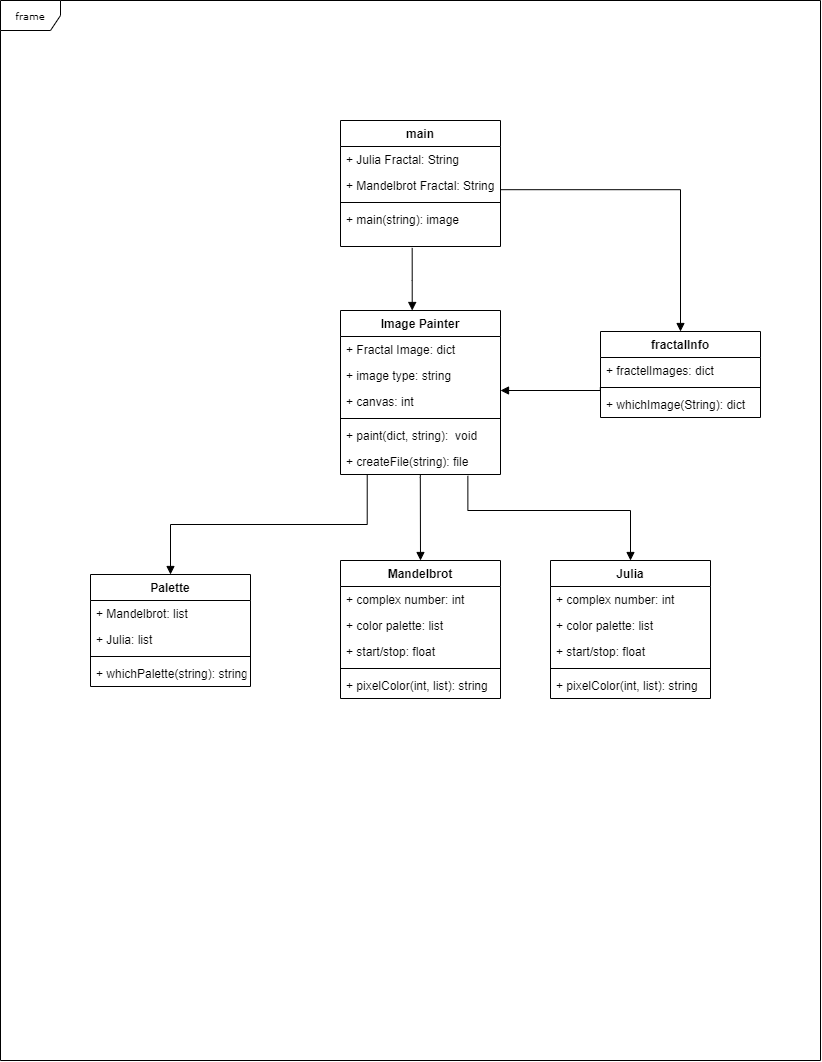

The diagram above was exported from draw.io. Its source (the exported page's mxGraphModel, read from the mxfile embedded in the PNG):
<mxGraphModel dx="1588" dy="385" grid="1" gridSize="10" guides="1" tooltips="1" connect="1" arrows="1" fold="1" page="1" pageScale="1" pageWidth="850" pageHeight="1100" background="none" math="0" shadow="0">
  <root>
    <mxCell id="0" />
    <mxCell id="1" parent="0" />
    <mxCell id="17acba5748e5396b-1" value="frame" style="shape=umlFrame;whiteSpace=wrap;html=1;rounded=0;shadow=0;comic=0;labelBackgroundColor=none;strokeWidth=1;fontFamily=Verdana;fontSize=10;align=center;" parent="1" vertex="1">
      <mxGeometry x="-70" y="10" width="820" height="1060" as="geometry" />
    </mxCell>
    <mxCell id="WgNMvvSerOXD2zlI40s--6" value="main" style="swimlane;fontStyle=1;align=center;verticalAlign=top;childLayout=stackLayout;horizontal=1;startSize=26;horizontalStack=0;resizeParent=1;resizeParentMax=0;resizeLast=0;collapsible=1;marginBottom=0;" vertex="1" parent="1">
      <mxGeometry x="270" y="130" width="160" height="126" as="geometry" />
    </mxCell>
    <mxCell id="WgNMvvSerOXD2zlI40s--7" value="+ Julia Fractal: String&#10;" style="text;strokeColor=none;fillColor=none;align=left;verticalAlign=top;spacingLeft=4;spacingRight=4;overflow=hidden;rotatable=0;points=[[0,0.5],[1,0.5]];portConstraint=eastwest;" vertex="1" parent="WgNMvvSerOXD2zlI40s--6">
      <mxGeometry y="26" width="160" height="26" as="geometry" />
    </mxCell>
    <mxCell id="WgNMvvSerOXD2zlI40s--10" value="+ Mandelbrot Fractal: String" style="text;strokeColor=none;fillColor=none;align=left;verticalAlign=top;spacingLeft=4;spacingRight=4;overflow=hidden;rotatable=0;points=[[0,0.5],[1,0.5]];portConstraint=eastwest;" vertex="1" parent="WgNMvvSerOXD2zlI40s--6">
      <mxGeometry y="52" width="160" height="26" as="geometry" />
    </mxCell>
    <mxCell id="WgNMvvSerOXD2zlI40s--8" value="" style="line;strokeWidth=1;fillColor=none;align=left;verticalAlign=middle;spacingTop=-1;spacingLeft=3;spacingRight=3;rotatable=0;labelPosition=right;points=[];portConstraint=eastwest;" vertex="1" parent="WgNMvvSerOXD2zlI40s--6">
      <mxGeometry y="78" width="160" height="8" as="geometry" />
    </mxCell>
    <mxCell id="WgNMvvSerOXD2zlI40s--9" value="+ main(string): image" style="text;strokeColor=none;fillColor=none;align=left;verticalAlign=top;spacingLeft=4;spacingRight=4;overflow=hidden;rotatable=0;points=[[0,0.5],[1,0.5]];portConstraint=eastwest;" vertex="1" parent="WgNMvvSerOXD2zlI40s--6">
      <mxGeometry y="86" width="160" height="40" as="geometry" />
    </mxCell>
    <mxCell id="WgNMvvSerOXD2zlI40s--11" value="Mandelbrot" style="swimlane;fontStyle=1;align=center;verticalAlign=top;childLayout=stackLayout;horizontal=1;startSize=26;horizontalStack=0;resizeParent=1;resizeParentMax=0;resizeLast=0;collapsible=1;marginBottom=0;" vertex="1" parent="1">
      <mxGeometry x="270" y="570" width="160" height="138" as="geometry" />
    </mxCell>
    <mxCell id="WgNMvvSerOXD2zlI40s--21" value="+ complex number: int" style="text;strokeColor=none;fillColor=none;align=left;verticalAlign=top;spacingLeft=4;spacingRight=4;overflow=hidden;rotatable=0;points=[[0,0.5],[1,0.5]];portConstraint=eastwest;" vertex="1" parent="WgNMvvSerOXD2zlI40s--11">
      <mxGeometry y="26" width="160" height="26" as="geometry" />
    </mxCell>
    <mxCell id="WgNMvvSerOXD2zlI40s--20" value="+ color palette: list" style="text;strokeColor=none;fillColor=none;align=left;verticalAlign=top;spacingLeft=4;spacingRight=4;overflow=hidden;rotatable=0;points=[[0,0.5],[1,0.5]];portConstraint=eastwest;" vertex="1" parent="WgNMvvSerOXD2zlI40s--11">
      <mxGeometry y="52" width="160" height="26" as="geometry" />
    </mxCell>
    <mxCell id="WgNMvvSerOXD2zlI40s--28" value="+ start/stop: float" style="text;strokeColor=none;fillColor=none;align=left;verticalAlign=top;spacingLeft=4;spacingRight=4;overflow=hidden;rotatable=0;points=[[0,0.5],[1,0.5]];portConstraint=eastwest;" vertex="1" parent="WgNMvvSerOXD2zlI40s--11">
      <mxGeometry y="78" width="160" height="26" as="geometry" />
    </mxCell>
    <mxCell id="WgNMvvSerOXD2zlI40s--13" value="" style="line;strokeWidth=1;fillColor=none;align=left;verticalAlign=middle;spacingTop=-1;spacingLeft=3;spacingRight=3;rotatable=0;labelPosition=right;points=[];portConstraint=eastwest;" vertex="1" parent="WgNMvvSerOXD2zlI40s--11">
      <mxGeometry y="104" width="160" height="8" as="geometry" />
    </mxCell>
    <mxCell id="WgNMvvSerOXD2zlI40s--14" value="+ pixelColor(int, list): string" style="text;strokeColor=none;fillColor=none;align=left;verticalAlign=top;spacingLeft=4;spacingRight=4;overflow=hidden;rotatable=0;points=[[0,0.5],[1,0.5]];portConstraint=eastwest;" vertex="1" parent="WgNMvvSerOXD2zlI40s--11">
      <mxGeometry y="112" width="160" height="26" as="geometry" />
    </mxCell>
    <mxCell id="WgNMvvSerOXD2zlI40s--15" value="Image Painter" style="swimlane;fontStyle=1;align=center;verticalAlign=top;childLayout=stackLayout;horizontal=1;startSize=26;horizontalStack=0;resizeParent=1;resizeParentMax=0;resizeLast=0;collapsible=1;marginBottom=0;" vertex="1" parent="1">
      <mxGeometry x="270" y="320" width="160" height="164" as="geometry" />
    </mxCell>
    <mxCell id="WgNMvvSerOXD2zlI40s--16" value="+ Fractal Image: dict" style="text;strokeColor=none;fillColor=none;align=left;verticalAlign=top;spacingLeft=4;spacingRight=4;overflow=hidden;rotatable=0;points=[[0,0.5],[1,0.5]];portConstraint=eastwest;" vertex="1" parent="WgNMvvSerOXD2zlI40s--15">
      <mxGeometry y="26" width="160" height="26" as="geometry" />
    </mxCell>
    <mxCell id="WgNMvvSerOXD2zlI40s--19" value="+ image type: string" style="text;strokeColor=none;fillColor=none;align=left;verticalAlign=top;spacingLeft=4;spacingRight=4;overflow=hidden;rotatable=0;points=[[0,0.5],[1,0.5]];portConstraint=eastwest;" vertex="1" parent="WgNMvvSerOXD2zlI40s--15">
      <mxGeometry y="52" width="160" height="26" as="geometry" />
    </mxCell>
    <mxCell id="WgNMvvSerOXD2zlI40s--25" value="+ canvas: int" style="text;strokeColor=none;fillColor=none;align=left;verticalAlign=top;spacingLeft=4;spacingRight=4;overflow=hidden;rotatable=0;points=[[0,0.5],[1,0.5]];portConstraint=eastwest;" vertex="1" parent="WgNMvvSerOXD2zlI40s--15">
      <mxGeometry y="78" width="160" height="26" as="geometry" />
    </mxCell>
    <mxCell id="WgNMvvSerOXD2zlI40s--17" value="" style="line;strokeWidth=1;fillColor=none;align=left;verticalAlign=middle;spacingTop=-1;spacingLeft=3;spacingRight=3;rotatable=0;labelPosition=right;points=[];portConstraint=eastwest;" vertex="1" parent="WgNMvvSerOXD2zlI40s--15">
      <mxGeometry y="104" width="160" height="8" as="geometry" />
    </mxCell>
    <mxCell id="WgNMvvSerOXD2zlI40s--22" value="+ paint(dict, string):  void" style="text;strokeColor=none;fillColor=none;align=left;verticalAlign=top;spacingLeft=4;spacingRight=4;overflow=hidden;rotatable=0;points=[[0,0.5],[1,0.5]];portConstraint=eastwest;" vertex="1" parent="WgNMvvSerOXD2zlI40s--15">
      <mxGeometry y="112" width="160" height="26" as="geometry" />
    </mxCell>
    <mxCell id="WgNMvvSerOXD2zlI40s--27" value="+ createFile(string): file" style="text;strokeColor=none;fillColor=none;align=left;verticalAlign=top;spacingLeft=4;spacingRight=4;overflow=hidden;rotatable=0;points=[[0,0.5],[1,0.5]];portConstraint=eastwest;" vertex="1" parent="WgNMvvSerOXD2zlI40s--15">
      <mxGeometry y="138" width="160" height="26" as="geometry" />
    </mxCell>
    <mxCell id="WgNMvvSerOXD2zlI40s--23" value="" style="endArrow=block;endFill=1;html=1;edgeStyle=orthogonalEdgeStyle;align=left;verticalAlign=top;rounded=0;exitX=0.448;exitY=1.035;exitDx=0;exitDy=0;exitPerimeter=0;" edge="1" parent="1" source="WgNMvvSerOXD2zlI40s--9" target="WgNMvvSerOXD2zlI40s--15">
      <mxGeometry x="-1" relative="1" as="geometry">
        <mxPoint x="345" y="280" as="sourcePoint" />
        <mxPoint x="505" y="280" as="targetPoint" />
        <Array as="points">
          <mxPoint x="342" y="290" />
          <mxPoint x="342" y="290" />
        </Array>
      </mxGeometry>
    </mxCell>
    <mxCell id="WgNMvvSerOXD2zlI40s--30" value="" style="endArrow=block;endFill=1;html=1;edgeStyle=orthogonalEdgeStyle;align=left;verticalAlign=top;rounded=0;exitX=0.499;exitY=0.983;exitDx=0;exitDy=0;exitPerimeter=0;entryX=0.5;entryY=0;entryDx=0;entryDy=0;" edge="1" parent="1" source="WgNMvvSerOXD2zlI40s--27" target="WgNMvvSerOXD2zlI40s--11">
      <mxGeometry x="-1" relative="1" as="geometry">
        <mxPoint x="320" y="520" as="sourcePoint" />
        <mxPoint x="480" y="520" as="targetPoint" />
        <Array as="points">
          <mxPoint x="350" y="487" />
        </Array>
      </mxGeometry>
    </mxCell>
    <mxCell id="WgNMvvSerOXD2zlI40s--32" value="Julia" style="swimlane;fontStyle=1;align=center;verticalAlign=top;childLayout=stackLayout;horizontal=1;startSize=26;horizontalStack=0;resizeParent=1;resizeParentMax=0;resizeLast=0;collapsible=1;marginBottom=0;" vertex="1" parent="1">
      <mxGeometry x="480" y="570" width="160" height="138" as="geometry" />
    </mxCell>
    <mxCell id="WgNMvvSerOXD2zlI40s--33" value="+ complex number: int" style="text;strokeColor=none;fillColor=none;align=left;verticalAlign=top;spacingLeft=4;spacingRight=4;overflow=hidden;rotatable=0;points=[[0,0.5],[1,0.5]];portConstraint=eastwest;" vertex="1" parent="WgNMvvSerOXD2zlI40s--32">
      <mxGeometry y="26" width="160" height="26" as="geometry" />
    </mxCell>
    <mxCell id="WgNMvvSerOXD2zlI40s--34" value="+ color palette: list" style="text;strokeColor=none;fillColor=none;align=left;verticalAlign=top;spacingLeft=4;spacingRight=4;overflow=hidden;rotatable=0;points=[[0,0.5],[1,0.5]];portConstraint=eastwest;" vertex="1" parent="WgNMvvSerOXD2zlI40s--32">
      <mxGeometry y="52" width="160" height="26" as="geometry" />
    </mxCell>
    <mxCell id="WgNMvvSerOXD2zlI40s--35" value="+ start/stop: float" style="text;strokeColor=none;fillColor=none;align=left;verticalAlign=top;spacingLeft=4;spacingRight=4;overflow=hidden;rotatable=0;points=[[0,0.5],[1,0.5]];portConstraint=eastwest;" vertex="1" parent="WgNMvvSerOXD2zlI40s--32">
      <mxGeometry y="78" width="160" height="26" as="geometry" />
    </mxCell>
    <mxCell id="WgNMvvSerOXD2zlI40s--36" value="" style="line;strokeWidth=1;fillColor=none;align=left;verticalAlign=middle;spacingTop=-1;spacingLeft=3;spacingRight=3;rotatable=0;labelPosition=right;points=[];portConstraint=eastwest;" vertex="1" parent="WgNMvvSerOXD2zlI40s--32">
      <mxGeometry y="104" width="160" height="8" as="geometry" />
    </mxCell>
    <mxCell id="WgNMvvSerOXD2zlI40s--37" value="+ pixelColor(int, list): string" style="text;strokeColor=none;fillColor=none;align=left;verticalAlign=top;spacingLeft=4;spacingRight=4;overflow=hidden;rotatable=0;points=[[0,0.5],[1,0.5]];portConstraint=eastwest;" vertex="1" parent="WgNMvvSerOXD2zlI40s--32">
      <mxGeometry y="112" width="160" height="26" as="geometry" />
    </mxCell>
    <mxCell id="WgNMvvSerOXD2zlI40s--38" value="" style="endArrow=block;endFill=1;html=1;edgeStyle=orthogonalEdgeStyle;align=left;verticalAlign=top;rounded=0;exitX=0.796;exitY=1.051;exitDx=0;exitDy=0;exitPerimeter=0;entryX=0.5;entryY=0;entryDx=0;entryDy=0;" edge="1" parent="1" source="WgNMvvSerOXD2zlI40s--27" target="WgNMvvSerOXD2zlI40s--32">
      <mxGeometry x="-1" relative="1" as="geometry">
        <mxPoint x="390" y="520" as="sourcePoint" />
        <mxPoint x="550" y="520" as="targetPoint" />
        <Array as="points">
          <mxPoint x="397" y="520" />
          <mxPoint x="560" y="520" />
        </Array>
      </mxGeometry>
    </mxCell>
    <mxCell id="WgNMvvSerOXD2zlI40s--40" value="Palette" style="swimlane;fontStyle=1;align=center;verticalAlign=top;childLayout=stackLayout;horizontal=1;startSize=26;horizontalStack=0;resizeParent=1;resizeParentMax=0;resizeLast=0;collapsible=1;marginBottom=0;" vertex="1" parent="1">
      <mxGeometry x="20" y="584" width="160" height="112" as="geometry" />
    </mxCell>
    <mxCell id="WgNMvvSerOXD2zlI40s--41" value="+ Mandelbrot: list" style="text;strokeColor=none;fillColor=none;align=left;verticalAlign=top;spacingLeft=4;spacingRight=4;overflow=hidden;rotatable=0;points=[[0,0.5],[1,0.5]];portConstraint=eastwest;" vertex="1" parent="WgNMvvSerOXD2zlI40s--40">
      <mxGeometry y="26" width="160" height="26" as="geometry" />
    </mxCell>
    <mxCell id="WgNMvvSerOXD2zlI40s--44" value="+ Julia: list" style="text;strokeColor=none;fillColor=none;align=left;verticalAlign=top;spacingLeft=4;spacingRight=4;overflow=hidden;rotatable=0;points=[[0,0.5],[1,0.5]];portConstraint=eastwest;" vertex="1" parent="WgNMvvSerOXD2zlI40s--40">
      <mxGeometry y="52" width="160" height="26" as="geometry" />
    </mxCell>
    <mxCell id="WgNMvvSerOXD2zlI40s--42" value="" style="line;strokeWidth=1;fillColor=none;align=left;verticalAlign=middle;spacingTop=-1;spacingLeft=3;spacingRight=3;rotatable=0;labelPosition=right;points=[];portConstraint=eastwest;" vertex="1" parent="WgNMvvSerOXD2zlI40s--40">
      <mxGeometry y="78" width="160" height="8" as="geometry" />
    </mxCell>
    <mxCell id="WgNMvvSerOXD2zlI40s--43" value="+ whichPalette(string): string" style="text;strokeColor=none;fillColor=none;align=left;verticalAlign=top;spacingLeft=4;spacingRight=4;overflow=hidden;rotatable=0;points=[[0,0.5],[1,0.5]];portConstraint=eastwest;" vertex="1" parent="WgNMvvSerOXD2zlI40s--40">
      <mxGeometry y="86" width="160" height="26" as="geometry" />
    </mxCell>
    <mxCell id="WgNMvvSerOXD2zlI40s--45" value="" style="endArrow=block;endFill=1;html=1;edgeStyle=orthogonalEdgeStyle;align=left;verticalAlign=top;rounded=0;exitX=0.167;exitY=1;exitDx=0;exitDy=0;exitPerimeter=0;entryX=0.5;entryY=0;entryDx=0;entryDy=0;" edge="1" parent="1" source="WgNMvvSerOXD2zlI40s--27" target="WgNMvvSerOXD2zlI40s--40">
      <mxGeometry x="-1" relative="1" as="geometry">
        <mxPoint x="280" y="530" as="sourcePoint" />
        <mxPoint x="440" y="530" as="targetPoint" />
      </mxGeometry>
    </mxCell>
    <mxCell id="WgNMvvSerOXD2zlI40s--47" value="fractalInfo" style="swimlane;fontStyle=1;align=center;verticalAlign=top;childLayout=stackLayout;horizontal=1;startSize=26;horizontalStack=0;resizeParent=1;resizeParentMax=0;resizeLast=0;collapsible=1;marginBottom=0;" vertex="1" parent="1">
      <mxGeometry x="530" y="341" width="160" height="86" as="geometry" />
    </mxCell>
    <mxCell id="WgNMvvSerOXD2zlI40s--48" value="+ fractelImages: dict" style="text;strokeColor=none;fillColor=none;align=left;verticalAlign=top;spacingLeft=4;spacingRight=4;overflow=hidden;rotatable=0;points=[[0,0.5],[1,0.5]];portConstraint=eastwest;" vertex="1" parent="WgNMvvSerOXD2zlI40s--47">
      <mxGeometry y="26" width="160" height="26" as="geometry" />
    </mxCell>
    <mxCell id="WgNMvvSerOXD2zlI40s--49" value="" style="line;strokeWidth=1;fillColor=none;align=left;verticalAlign=middle;spacingTop=-1;spacingLeft=3;spacingRight=3;rotatable=0;labelPosition=right;points=[];portConstraint=eastwest;" vertex="1" parent="WgNMvvSerOXD2zlI40s--47">
      <mxGeometry y="52" width="160" height="8" as="geometry" />
    </mxCell>
    <mxCell id="WgNMvvSerOXD2zlI40s--50" value="+ whichImage(String): dict" style="text;strokeColor=none;fillColor=none;align=left;verticalAlign=top;spacingLeft=4;spacingRight=4;overflow=hidden;rotatable=0;points=[[0,0.5],[1,0.5]];portConstraint=eastwest;" vertex="1" parent="WgNMvvSerOXD2zlI40s--47">
      <mxGeometry y="60" width="160" height="26" as="geometry" />
    </mxCell>
    <mxCell id="WgNMvvSerOXD2zlI40s--53" value="" style="endArrow=block;endFill=1;html=1;edgeStyle=orthogonalEdgeStyle;align=left;verticalAlign=top;rounded=0;exitX=-0.001;exitY=0.458;exitDx=0;exitDy=0;exitPerimeter=0;" edge="1" parent="1" source="WgNMvvSerOXD2zlI40s--49" target="WgNMvvSerOXD2zlI40s--25">
      <mxGeometry x="-0.9353" y="14" relative="1" as="geometry">
        <mxPoint x="460" y="460" as="sourcePoint" />
        <mxPoint x="620" y="460" as="targetPoint" />
        <Array as="points">
          <mxPoint x="530" y="400" />
        </Array>
        <mxPoint x="10" y="-4" as="offset" />
      </mxGeometry>
    </mxCell>
    <mxCell id="WgNMvvSerOXD2zlI40s--55" value="" style="endArrow=block;endFill=1;html=1;edgeStyle=orthogonalEdgeStyle;align=left;verticalAlign=top;rounded=0;exitX=0.997;exitY=0.661;exitDx=0;exitDy=0;exitPerimeter=0;" edge="1" parent="1" source="WgNMvvSerOXD2zlI40s--10" target="WgNMvvSerOXD2zlI40s--47">
      <mxGeometry x="-1" relative="1" as="geometry">
        <mxPoint x="480" y="230" as="sourcePoint" />
        <mxPoint x="640" y="230" as="targetPoint" />
      </mxGeometry>
    </mxCell>
  </root>
</mxGraphModel>